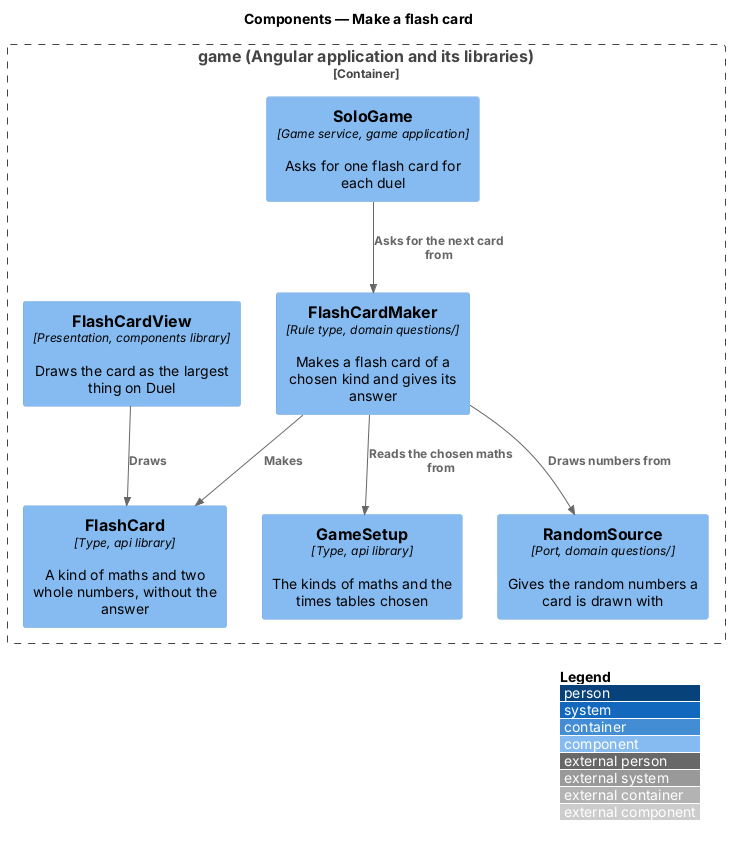

The diagram above was rendered by PlantUML. Its source (embedded in the PNG):
@startuml
!include <C4/C4_Component>
LAYOUT_WITH_LEGEND()
title Components — Make a flash card

Container_Boundary(game, "game (Angular application and its libraries)") {
  Component(solo, "SoloGame", "Game service, game application", "Asks for one flash card for each duel")
  Component(maker, "FlashCardMaker", "Rule type, domain questions/", "Makes a flash card of a chosen kind and gives its answer")
  Component(random, "RandomSource", "Port, domain questions/", "Gives the random numbers a card is drawn with")
  Component(setup, "GameSetup", "Type, api library", "The kinds of maths and the times tables chosen")
  Component(card, "FlashCard", "Type, api library", "A kind of maths and two whole numbers, without the answer")
  Component(view, "FlashCardView", "Presentation, components library", "Draws the card as the largest thing on Duel")
}
Rel(solo, maker, "Asks for the next card from")
Rel(maker, setup, "Reads the chosen maths from")
Rel(maker, random, "Draws numbers from")
Rel(maker, card, "Makes")
Rel(view, card, "Draws")
@enduml